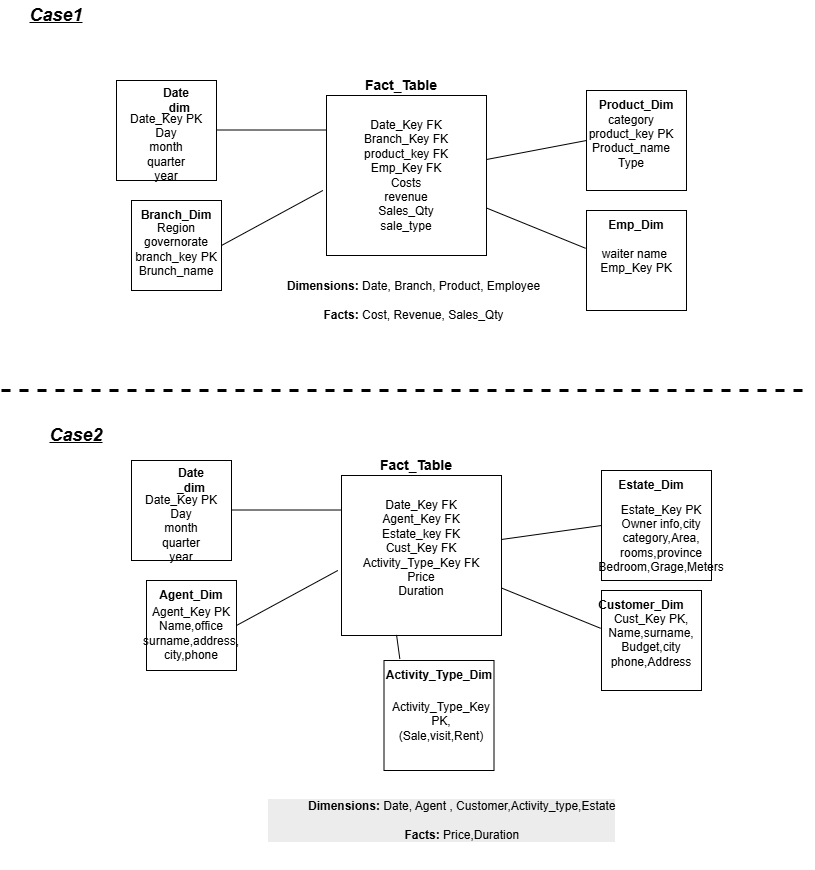

The diagram above was exported from draw.io. Its source (the exported page's mxGraphModel, read from the mxfile embedded in the PNG):
<mxGraphModel dx="1648" dy="910" grid="1" gridSize="10" guides="1" tooltips="1" connect="1" arrows="1" fold="1" page="1" pageScale="1" pageWidth="850" pageHeight="1100" math="0" shadow="0">
  <root>
    <mxCell id="0" />
    <mxCell id="1" parent="0" />
    <mxCell id="YDZVIKc1aHw3MX-vqU81-2" parent="1" style="whiteSpace=wrap;html=1;aspect=fixed;" value="" vertex="1">
      <mxGeometry height="160" width="160" x="350" y="105" as="geometry" />
    </mxCell>
    <mxCell id="YDZVIKc1aHw3MX-vqU81-3" parent="1" style="text;html=1;whiteSpace=wrap;strokeColor=none;fillColor=none;align=center;verticalAlign=middle;rounded=0;" value="&lt;b&gt;&lt;font style=&quot;font-size: 14px;&quot;&gt;Fact_Table&lt;/font&gt;&lt;/b&gt;" vertex="1">
      <mxGeometry height="30" width="80" x="385" y="80" as="geometry" />
    </mxCell>
    <mxCell id="YDZVIKc1aHw3MX-vqU81-4" parent="1" style="text;html=1;whiteSpace=wrap;strokeColor=none;fillColor=none;align=center;verticalAlign=middle;rounded=0;" value="Date_Key FK&lt;div&gt;Branch_Key FK&lt;/div&gt;&lt;div&gt;&lt;span style=&quot;background-color: transparent; color: light-dark(#000000, var(--ge-light-color, #ffffff));&quot;&gt;product_key FK&lt;/span&gt;&lt;/div&gt;&lt;div&gt;&lt;span style=&quot;background-color: transparent; color: light-dark(#000000, var(--ge-light-color, #ffffff));&quot;&gt;Emp_Key FK&lt;/span&gt;&lt;/div&gt;&lt;div&gt;Costs&lt;/div&gt;&lt;div&gt;revenue&lt;/div&gt;&lt;div&gt;Sales_Qty&lt;/div&gt;&lt;div&gt;sale_type&lt;/div&gt;" vertex="1">
      <mxGeometry height="135" width="160" x="350" y="117.5" as="geometry" />
    </mxCell>
    <mxCell id="YDZVIKc1aHw3MX-vqU81-7" parent="1" style="whiteSpace=wrap;html=1;aspect=fixed;" value="" vertex="1">
      <mxGeometry height="100" width="100" x="140" y="90" as="geometry" />
    </mxCell>
    <mxCell id="YDZVIKc1aHw3MX-vqU81-10" parent="1" style="text;html=1;whiteSpace=wrap;strokeColor=none;fillColor=none;align=center;verticalAlign=middle;rounded=0;" value="&lt;b&gt;Date&lt;br&gt;_dim&lt;/b&gt;" vertex="1">
      <mxGeometry height="40" width="60" x="170" y="90" as="geometry" />
    </mxCell>
    <mxCell id="YDZVIKc1aHw3MX-vqU81-11" parent="1" style="text;html=1;whiteSpace=wrap;strokeColor=none;fillColor=none;align=center;verticalAlign=middle;rounded=0;" value="Date_Key&amp;nbsp;&lt;span style=&quot;background-color: transparent; color: light-dark(#000000, var(--ge-light-color, #ffffff));&quot;&gt;PK&lt;/span&gt;&lt;div&gt;&lt;span style=&quot;background-color: transparent; color: light-dark(#000000, var(--ge-light-color, #ffffff));&quot;&gt;Day&lt;/span&gt;&lt;/div&gt;&lt;div&gt;&lt;span style=&quot;background-color: transparent; color: light-dark(#000000, var(--ge-light-color, #ffffff));&quot;&gt;month&lt;/span&gt;&lt;/div&gt;&lt;div&gt;&lt;span style=&quot;background-color: transparent; color: light-dark(#000000, var(--ge-light-color, #ffffff));&quot;&gt;quarter&lt;/span&gt;&lt;/div&gt;&lt;div&gt;&lt;span style=&quot;background-color: transparent; color: light-dark(#000000, var(--ge-light-color, #ffffff));&quot;&gt;year&lt;/span&gt;&lt;/div&gt;" vertex="1">
      <mxGeometry height="55" width="100" x="140" y="130" as="geometry" />
    </mxCell>
    <mxCell id="YDZVIKc1aHw3MX-vqU81-12" edge="1" parent="1" style="endArrow=none;html=1;rounded=0;defaultLabelBackgroundColor=page;exitX=1;exitY=0.5;exitDx=0;exitDy=0;entryX=0.063;entryY=0.091;entryDx=0;entryDy=0;entryPerimeter=0;" value="">
      <mxGeometry height="50" relative="1" width="50" as="geometry">
        <mxPoint x="239.92" y="139.5" as="sourcePoint" />
        <mxPoint x="350.00000000000017" y="139.51" as="targetPoint" />
      </mxGeometry>
    </mxCell>
    <mxCell id="YDZVIKc1aHw3MX-vqU81-13" parent="1" style="whiteSpace=wrap;html=1;aspect=fixed;" value="" vertex="1">
      <mxGeometry height="90" width="90" x="155" y="210" as="geometry" />
    </mxCell>
    <mxCell id="YDZVIKc1aHw3MX-vqU81-14" parent="1" style="text;html=1;whiteSpace=wrap;strokeColor=none;fillColor=none;align=center;verticalAlign=middle;rounded=0;" value="&lt;b&gt;Branch_Dim&lt;/b&gt;" vertex="1">
      <mxGeometry height="30" width="60" x="170" y="210" as="geometry" />
    </mxCell>
    <mxCell id="YDZVIKc1aHw3MX-vqU81-15" parent="1" style="text;html=1;whiteSpace=wrap;strokeColor=none;fillColor=none;align=center;verticalAlign=middle;rounded=0;" value="Region&lt;div&gt;governorate&lt;/div&gt;&lt;div&gt;branch_key PK&lt;/div&gt;&lt;div&gt;Brunch_name&lt;/div&gt;" vertex="1">
      <mxGeometry height="62.5" width="90" x="155" y="227.5" as="geometry" />
    </mxCell>
    <mxCell id="YDZVIKc1aHw3MX-vqU81-16" edge="1" parent="1" source="YDZVIKc1aHw3MX-vqU81-13" style="endArrow=none;html=1;rounded=0;defaultLabelBackgroundColor=page;exitX=1;exitY=0.5;exitDx=0;exitDy=0;entryX=-0.023;entryY=0.611;entryDx=0;entryDy=0;entryPerimeter=0;" target="YDZVIKc1aHw3MX-vqU81-4" value="">
      <mxGeometry height="50" relative="1" width="50" as="geometry">
        <mxPoint x="240" y="240" as="sourcePoint" />
        <mxPoint x="350.08000000000015" y="240.01" as="targetPoint" />
      </mxGeometry>
    </mxCell>
    <mxCell id="YDZVIKc1aHw3MX-vqU81-17" parent="1" style="whiteSpace=wrap;html=1;aspect=fixed;" value="" vertex="1">
      <mxGeometry height="100" width="100" x="610" y="100" as="geometry" />
    </mxCell>
    <mxCell id="YDZVIKc1aHw3MX-vqU81-18" parent="1" style="text;html=1;whiteSpace=wrap;strokeColor=none;fillColor=none;align=center;verticalAlign=middle;rounded=0;" value="&lt;b&gt;Product_Dim&lt;/b&gt;" vertex="1">
      <mxGeometry height="30" width="60" x="630" y="100" as="geometry" />
    </mxCell>
    <mxCell id="YDZVIKc1aHw3MX-vqU81-19" parent="1" style="text;html=1;whiteSpace=wrap;strokeColor=none;fillColor=none;align=center;verticalAlign=middle;rounded=0;" value="category&lt;div&gt;product_key PK&lt;div&gt;Product_name&lt;/div&gt;&lt;div&gt;Type&lt;/div&gt;&lt;div&gt;&lt;br&gt;&lt;/div&gt;&lt;/div&gt;" vertex="1">
      <mxGeometry height="70" width="100" x="605" y="122.5" as="geometry" />
    </mxCell>
    <mxCell id="YDZVIKc1aHw3MX-vqU81-20" edge="1" parent="1" source="YDZVIKc1aHw3MX-vqU81-4" style="endArrow=none;html=1;rounded=0;defaultLabelBackgroundColor=page;exitX=1.003;exitY=0.381;exitDx=0;exitDy=0;entryX=0;entryY=0.5;entryDx=0;entryDy=0;exitPerimeter=0;" target="YDZVIKc1aHw3MX-vqU81-17" value="">
      <mxGeometry height="50" relative="1" width="50" as="geometry">
        <mxPoint x="530" y="228" as="sourcePoint" />
        <mxPoint x="631" y="170" as="targetPoint" />
      </mxGeometry>
    </mxCell>
    <mxCell id="YDZVIKc1aHw3MX-vqU81-21" parent="1" style="whiteSpace=wrap;html=1;aspect=fixed;" value="" vertex="1">
      <mxGeometry height="100" width="100" x="610" y="220" as="geometry" />
    </mxCell>
    <mxCell id="YDZVIKc1aHw3MX-vqU81-22" parent="1" style="text;html=1;whiteSpace=wrap;strokeColor=none;fillColor=none;align=center;verticalAlign=middle;rounded=0;" value="&lt;b&gt;Emp_Dim&lt;/b&gt;" vertex="1">
      <mxGeometry height="30" width="60" x="630" y="220" as="geometry" />
    </mxCell>
    <mxCell id="YDZVIKc1aHw3MX-vqU81-23" parent="1" style="text;html=1;whiteSpace=wrap;strokeColor=none;fillColor=none;align=center;verticalAlign=middle;rounded=0;" value="waiter name&amp;nbsp;&lt;div&gt;Emp_Key PK&lt;div&gt;&lt;br&gt;&lt;/div&gt;&lt;/div&gt;" vertex="1">
      <mxGeometry height="55" width="90" x="615" y="250" as="geometry" />
    </mxCell>
    <mxCell id="YDZVIKc1aHw3MX-vqU81-24" edge="1" parent="1" source="YDZVIKc1aHw3MX-vqU81-4" style="endArrow=none;html=1;rounded=0;defaultLabelBackgroundColor=page;entryX=-0.009;entryY=0.378;entryDx=0;entryDy=0;entryPerimeter=0;" target="YDZVIKc1aHw3MX-vqU81-21" value="">
      <mxGeometry height="50" relative="1" width="50" as="geometry">
        <mxPoint x="430" y="300" as="sourcePoint" />
        <mxPoint x="480" y="250" as="targetPoint" />
      </mxGeometry>
    </mxCell>
    <mxCell id="YDZVIKc1aHw3MX-vqU81-25" parent="1" style="text;html=1;whiteSpace=wrap;strokeColor=none;fillColor=none;align=center;verticalAlign=middle;rounded=0;" value="&lt;ul dir=&quot;ltr&quot;&gt;&lt;li&gt;&lt;strong&gt;Dimensions:&lt;/strong&gt; Date, Branch, Product, Employee&lt;/li&gt;&lt;br/&gt;&lt;li&gt;&lt;strong&gt;Facts:&lt;/strong&gt; Cost, Revenue, Sales_Qty&lt;/li&gt;&lt;/ul&gt;" vertex="1">
      <mxGeometry height="90" width="355" x="240" y="265" as="geometry" />
    </mxCell>
    <mxCell id="YDZVIKc1aHw3MX-vqU81-26" edge="1" parent="1" style="endArrow=none;dashed=1;html=1;rounded=0;defaultLabelBackgroundColor=page;endSize=10;strokeWidth=3;" value="">
      <mxGeometry height="50" relative="1" width="50" x="-0.0025" as="geometry">
        <Array as="points">
          <mxPoint x="695" y="400" />
        </Array>
        <mxPoint x="25" y="400" as="sourcePoint" />
        <mxPoint x="835" y="400" as="targetPoint" />
      </mxGeometry>
    </mxCell>
    <mxCell id="YDZVIKc1aHw3MX-vqU81-27" parent="1" style="text;html=1;whiteSpace=wrap;strokeColor=none;fillColor=none;align=center;verticalAlign=middle;rounded=0;" value="&lt;i&gt;&lt;b&gt;&lt;font style=&quot;font-size: 18px;&quot;&gt;&lt;u&gt;Case1&lt;/u&gt;&lt;/font&gt;&lt;/b&gt;&lt;/i&gt;" vertex="1">
      <mxGeometry height="30" width="60" x="50" y="10" as="geometry" />
    </mxCell>
    <mxCell id="YDZVIKc1aHw3MX-vqU81-28" parent="1" style="whiteSpace=wrap;html=1;aspect=fixed;" value="" vertex="1">
      <mxGeometry height="160" width="160" x="365" y="485" as="geometry" />
    </mxCell>
    <mxCell id="YDZVIKc1aHw3MX-vqU81-29" parent="1" style="text;html=1;whiteSpace=wrap;strokeColor=none;fillColor=none;align=center;verticalAlign=middle;rounded=0;" value="&lt;b&gt;&lt;font style=&quot;font-size: 14px;&quot;&gt;Fact_Table&lt;/font&gt;&lt;/b&gt;" vertex="1">
      <mxGeometry height="30" width="80" x="400" y="460" as="geometry" />
    </mxCell>
    <mxCell id="YDZVIKc1aHw3MX-vqU81-30" parent="1" style="text;html=1;whiteSpace=wrap;strokeColor=none;fillColor=none;align=center;verticalAlign=middle;rounded=0;" value="Date_Key FK&lt;div&gt;Agent_Key FK&lt;/div&gt;&lt;div&gt;&lt;span style=&quot;background-color: transparent; color: light-dark(#000000, var(--ge-light-color, #ffffff));&quot;&gt;Estate_key FK&lt;/span&gt;&lt;/div&gt;&lt;div&gt;&lt;span style=&quot;background-color: transparent; color: light-dark(#000000, var(--ge-light-color, #ffffff));&quot;&gt;Cust_Key FK&lt;/span&gt;&lt;/div&gt;&lt;div&gt;Activity_Type_Key FK&lt;/div&gt;&lt;div&gt;Price&lt;/div&gt;&lt;div&gt;Duration&lt;/div&gt;&lt;div&gt;&lt;br&gt;&lt;/div&gt;" vertex="1">
      <mxGeometry height="135" width="160" x="365" y="497.5" as="geometry" />
    </mxCell>
    <mxCell id="YDZVIKc1aHw3MX-vqU81-31" parent="1" style="whiteSpace=wrap;html=1;aspect=fixed;" value="" vertex="1">
      <mxGeometry height="100" width="100" x="155" y="470" as="geometry" />
    </mxCell>
    <mxCell id="YDZVIKc1aHw3MX-vqU81-32" parent="1" style="text;html=1;whiteSpace=wrap;strokeColor=none;fillColor=none;align=center;verticalAlign=middle;rounded=0;" value="&lt;b&gt;Date&lt;br&gt;_dim&lt;/b&gt;" vertex="1">
      <mxGeometry height="40" width="60" x="185" y="470" as="geometry" />
    </mxCell>
    <mxCell id="YDZVIKc1aHw3MX-vqU81-33" parent="1" style="text;html=1;whiteSpace=wrap;strokeColor=none;fillColor=none;align=center;verticalAlign=middle;rounded=0;" value="Date_Key&amp;nbsp;&lt;span style=&quot;background-color: transparent; color: light-dark(#000000, var(--ge-light-color, #ffffff));&quot;&gt;PK&lt;/span&gt;&lt;div&gt;&lt;span style=&quot;background-color: transparent; color: light-dark(#000000, var(--ge-light-color, #ffffff));&quot;&gt;Day&lt;/span&gt;&lt;/div&gt;&lt;div&gt;&lt;span style=&quot;background-color: transparent; color: light-dark(#000000, var(--ge-light-color, #ffffff));&quot;&gt;month&lt;/span&gt;&lt;/div&gt;&lt;div&gt;&lt;span style=&quot;background-color: transparent; color: light-dark(#000000, var(--ge-light-color, #ffffff));&quot;&gt;quarter&lt;/span&gt;&lt;/div&gt;&lt;div&gt;&lt;span style=&quot;background-color: transparent; color: light-dark(#000000, var(--ge-light-color, #ffffff));&quot;&gt;year&lt;/span&gt;&lt;/div&gt;" vertex="1">
      <mxGeometry height="55" width="100" x="155" y="510" as="geometry" />
    </mxCell>
    <mxCell id="YDZVIKc1aHw3MX-vqU81-34" edge="1" parent="1" style="endArrow=none;html=1;rounded=0;defaultLabelBackgroundColor=page;exitX=1;exitY=0.5;exitDx=0;exitDy=0;entryX=0.063;entryY=0.091;entryDx=0;entryDy=0;entryPerimeter=0;" value="">
      <mxGeometry height="50" relative="1" width="50" as="geometry">
        <mxPoint x="254.91999999999996" y="519.5" as="sourcePoint" />
        <mxPoint x="365.0000000000002" y="519.51" as="targetPoint" />
      </mxGeometry>
    </mxCell>
    <mxCell id="YDZVIKc1aHw3MX-vqU81-35" parent="1" style="whiteSpace=wrap;html=1;aspect=fixed;" value="" vertex="1">
      <mxGeometry height="90" width="90" x="170" y="590" as="geometry" />
    </mxCell>
    <mxCell id="YDZVIKc1aHw3MX-vqU81-36" parent="1" style="text;html=1;whiteSpace=wrap;strokeColor=none;fillColor=none;align=center;verticalAlign=middle;rounded=0;" value="&lt;b&gt;Agent_Dim&lt;/b&gt;" vertex="1">
      <mxGeometry height="30" width="60" x="185" y="590" as="geometry" />
    </mxCell>
    <mxCell id="YDZVIKc1aHw3MX-vqU81-37" parent="1" style="text;html=1;whiteSpace=wrap;strokeColor=none;fillColor=none;align=center;verticalAlign=middle;rounded=0;" value="Agent_Key PK&lt;div&gt;Name,office&lt;/div&gt;&lt;div&gt;surname,address,&lt;/div&gt;&lt;div&gt;city,phone&lt;/div&gt;" vertex="1">
      <mxGeometry height="70" width="90" x="170" y="607.5" as="geometry" />
    </mxCell>
    <mxCell id="YDZVIKc1aHw3MX-vqU81-38" edge="1" parent="1" source="YDZVIKc1aHw3MX-vqU81-35" style="endArrow=none;html=1;rounded=0;defaultLabelBackgroundColor=page;exitX=1;exitY=0.5;exitDx=0;exitDy=0;entryX=-0.023;entryY=0.611;entryDx=0;entryDy=0;entryPerimeter=0;" target="YDZVIKc1aHw3MX-vqU81-30" value="">
      <mxGeometry height="50" relative="1" width="50" as="geometry">
        <mxPoint x="255" y="620" as="sourcePoint" />
        <mxPoint x="365.08000000000015" y="620.01" as="targetPoint" />
      </mxGeometry>
    </mxCell>
    <mxCell id="YDZVIKc1aHw3MX-vqU81-39" parent="1" style="whiteSpace=wrap;html=1;aspect=fixed;" value="" vertex="1">
      <mxGeometry height="110" width="110" x="625" y="480" as="geometry" />
    </mxCell>
    <mxCell id="YDZVIKc1aHw3MX-vqU81-40" parent="1" style="text;html=1;whiteSpace=wrap;strokeColor=none;fillColor=none;align=center;verticalAlign=middle;rounded=0;" value="&lt;b&gt;Estate_Dim&lt;/b&gt;" vertex="1">
      <mxGeometry height="30" width="60" x="645" y="480" as="geometry" />
    </mxCell>
    <mxCell id="YDZVIKc1aHw3MX-vqU81-41" parent="1" style="text;html=1;whiteSpace=wrap;strokeColor=none;fillColor=none;align=center;verticalAlign=middle;rounded=0;" value="&lt;div&gt;&lt;div&gt;Estate_Key PK&lt;/div&gt;&lt;/div&gt;&lt;div&gt;Owner info,city&lt;/div&gt;&lt;div&gt;category,Area,&lt;/div&gt;&lt;div&gt;rooms,province Bedroom,Grage,Meters&lt;/div&gt;" vertex="1">
      <mxGeometry height="90" width="100" x="635" y="502.5" as="geometry" />
    </mxCell>
    <mxCell id="YDZVIKc1aHw3MX-vqU81-42" edge="1" parent="1" source="YDZVIKc1aHw3MX-vqU81-30" style="endArrow=none;html=1;rounded=0;defaultLabelBackgroundColor=page;exitX=1.003;exitY=0.381;exitDx=0;exitDy=0;entryX=0;entryY=0.5;entryDx=0;entryDy=0;exitPerimeter=0;" target="YDZVIKc1aHw3MX-vqU81-39" value="">
      <mxGeometry height="50" relative="1" width="50" as="geometry">
        <mxPoint x="545" y="608" as="sourcePoint" />
        <mxPoint x="646" y="550" as="targetPoint" />
      </mxGeometry>
    </mxCell>
    <mxCell id="YDZVIKc1aHw3MX-vqU81-43" parent="1" style="whiteSpace=wrap;html=1;aspect=fixed;" value="" vertex="1">
      <mxGeometry height="100" width="100" x="625" y="600" as="geometry" />
    </mxCell>
    <mxCell id="YDZVIKc1aHw3MX-vqU81-44" parent="1" style="text;html=1;whiteSpace=wrap;strokeColor=none;fillColor=none;align=center;verticalAlign=middle;rounded=0;" value="&lt;b&gt;Customer_Dim&lt;/b&gt;" vertex="1">
      <mxGeometry height="30" width="60" x="635" y="600" as="geometry" />
    </mxCell>
    <mxCell id="YDZVIKc1aHw3MX-vqU81-45" parent="1" style="text;html=1;whiteSpace=wrap;strokeColor=none;fillColor=none;align=center;verticalAlign=middle;rounded=0;" value="&lt;span style=&quot;background-color: transparent; color: light-dark(#000000, var(--ge-light-color, #ffffff));&quot;&gt;Cust_Key PK,&lt;/span&gt;&lt;div&gt;Name,surname,&lt;/div&gt;&lt;div&gt;Budget,&lt;span style=&quot;background-color: transparent; color: light-dark(#000000, var(--ge-light-color, #ffffff));&quot;&gt;city&lt;/span&gt;&lt;/div&gt;&lt;div&gt;&lt;span style=&quot;background-color: transparent; color: light-dark(#000000, var(--ge-light-color, #ffffff));&quot;&gt;phone,Address&lt;/span&gt;&lt;/div&gt;&lt;div&gt;&lt;div&gt;&lt;div&gt;&lt;br&gt;&lt;/div&gt;&lt;/div&gt;&lt;/div&gt;" vertex="1">
      <mxGeometry height="55" width="90" x="630" y="630" as="geometry" />
    </mxCell>
    <mxCell id="YDZVIKc1aHw3MX-vqU81-46" edge="1" parent="1" source="YDZVIKc1aHw3MX-vqU81-30" style="endArrow=none;html=1;rounded=0;defaultLabelBackgroundColor=page;entryX=-0.009;entryY=0.378;entryDx=0;entryDy=0;entryPerimeter=0;" target="YDZVIKc1aHw3MX-vqU81-43" value="">
      <mxGeometry height="50" relative="1" width="50" as="geometry">
        <mxPoint x="445" y="680" as="sourcePoint" />
        <mxPoint x="495" y="630" as="targetPoint" />
      </mxGeometry>
    </mxCell>
    <mxCell id="YDZVIKc1aHw3MX-vqU81-47" parent="1" style="whiteSpace=wrap;html=1;aspect=fixed;" value="" vertex="1">
      <mxGeometry height="110" width="110" x="407.5" y="670" as="geometry" />
    </mxCell>
    <mxCell id="YDZVIKc1aHw3MX-vqU81-48" parent="1" style="text;html=1;whiteSpace=wrap;strokeColor=none;fillColor=none;align=center;verticalAlign=middle;rounded=0;" value="&lt;b&gt;Activity_Type_Dim&lt;/b&gt;" vertex="1">
      <mxGeometry height="30" width="60" x="432.5" y="670" as="geometry" />
    </mxCell>
    <mxCell id="YDZVIKc1aHw3MX-vqU81-49" parent="1" style="text;html=1;whiteSpace=wrap;strokeColor=none;fillColor=none;align=center;verticalAlign=middle;rounded=0;" value="&lt;div&gt;Activity_Type_Key PK,&lt;/div&gt;&lt;div&gt;(Sale,visit,Rent)&lt;/div&gt;" vertex="1">
      <mxGeometry height="62.5" width="80" x="425" y="700" as="geometry" />
    </mxCell>
    <mxCell id="YDZVIKc1aHw3MX-vqU81-51" edge="1" parent="1" source="YDZVIKc1aHw3MX-vqU81-28" style="endArrow=none;html=1;rounded=0;defaultLabelBackgroundColor=page;entryX=0.144;entryY=-0.014;entryDx=0;entryDy=0;entryPerimeter=0;exitX=0.344;exitY=0.996;exitDx=0;exitDy=0;exitPerimeter=0;" target="YDZVIKc1aHw3MX-vqU81-47" value="">
      <mxGeometry height="50" relative="1" width="50" as="geometry">
        <mxPoint x="380" y="650" as="sourcePoint" />
        <mxPoint x="399" y="800" as="targetPoint" />
      </mxGeometry>
    </mxCell>
    <mxCell id="YDZVIKc1aHw3MX-vqU81-52" parent="1" style="text;whiteSpace=wrap;html=1;" value="&lt;ul dir=&quot;ltr&quot; style=&quot;forced-color-adjust: none; color: rgb(0, 0, 0); font-family: Helvetica; font-size: 12px; font-style: normal; font-variant-ligatures: normal; font-variant-caps: normal; font-weight: 400; letter-spacing: normal; orphans: 2; text-align: center; text-indent: 0px; text-transform: none; widows: 2; word-spacing: 0px; -webkit-text-stroke-width: 0px; white-space: normal; background-color: rgb(236, 236, 236); text-decoration-thickness: initial; text-decoration-style: initial; text-decoration-color: initial;&quot;&gt;&lt;li style=&quot;forced-color-adjust: none;&quot;&gt;&lt;strong style=&quot;forced-color-adjust: none;&quot;&gt;Dimensions:&lt;/strong&gt; Date, Agent , Customer,Activity_type,Estate&lt;/li&gt;&lt;br style=&quot;forced-color-adjust: none;&quot;&gt;&lt;li style=&quot;forced-color-adjust: none;&quot;&gt;&lt;strong style=&quot;forced-color-adjust: none;&quot;&gt;Facts:&lt;/strong&gt;&amp;nbsp;Price,Duration&lt;/li&gt;&lt;/ul&gt;" vertex="1">
      <mxGeometry height="90" width="390" x="290" y="790" as="geometry" />
    </mxCell>
    <mxCell id="YDZVIKc1aHw3MX-vqU81-53" parent="1" style="text;html=1;whiteSpace=wrap;strokeColor=none;fillColor=none;align=center;verticalAlign=middle;rounded=0;" value="&lt;i&gt;&lt;b&gt;&lt;font style=&quot;font-size: 18px;&quot;&gt;&lt;u&gt;Case2&lt;/u&gt;&lt;/font&gt;&lt;/b&gt;&lt;/i&gt;" vertex="1">
      <mxGeometry height="30" width="60" x="70" y="430" as="geometry" />
    </mxCell>
  </root>
</mxGraphModel>